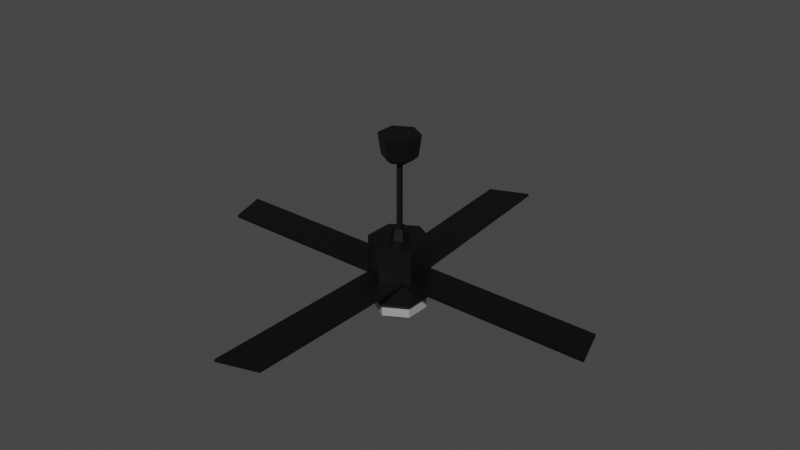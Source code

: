 # Source: Fan1.blend  (saved by Blender 2.93.21; exported with 4.5.12 LTS)
import bpy
from mathutils import Matrix  # noqa: F401  (used for matrix-valued properties, if any)

bpy.ops.wm.read_factory_settings(use_empty=True)
scene = bpy.context.scene
scene.name = 'Scene'

# ---- collections
col_collection = bpy.data.collections.new('Collection'); scene.collection.children.link(col_collection)

# ---- materials (node trees are filled in below, after node groups)
mat_lightfan1 = bpy.data.materials.new('LightFan1')
mat_lightfan1.use_transparent_shadow = False
mat_metalfan1 = bpy.data.materials.new('MetalFan1')
mat_metalfan1.use_transparent_shadow = False

# ---- material node trees
mat_lightfan1.use_nodes = True; mat_lightfan1.node_tree.nodes.clear()
_N = mat_lightfan1.node_tree.nodes; _L = mat_lightfan1.node_tree.links
n0 = _N.new('ShaderNodeBsdfPrincipled'); n0.name = 'Principled BSDF'; n0.location = (10, 300)
n0.distribution = 'GGX'
n0.subsurface_method = 'BURLEY'
n0.inputs[0].default_value = (0.3588, 0.3588, 0.3588, 1.0)
n0.inputs[3].default_value = 1.45
n0.inputs[27].default_value = (0.0, 0.0, 0.0, 1.0)
n0.inputs[28].default_value = 1.0
n1 = _N.new('ShaderNodeOutputMaterial'); n1.name = 'Material Output'; n1.location = (300, 300)
_L.new(n0.outputs[0], n1.inputs[0])
n1.is_active_output = True
mat_metalfan1.use_nodes = True; mat_metalfan1.node_tree.nodes.clear()
_N = mat_metalfan1.node_tree.nodes; _L = mat_metalfan1.node_tree.links
n0 = _N.new('ShaderNodeBsdfPrincipled'); n0.name = 'Principled BSDF'; n0.location = (10, 300)
n0.distribution = 'GGX'
n0.subsurface_method = 'BURLEY'
n0.inputs[0].default_value = (0.0, 0.0, 0.0, 1.0)
n0.inputs[3].default_value = 1.45
n0.inputs[27].default_value = (0.0, 0.0, 0.0, 1.0)
n0.inputs[28].default_value = 1.0
n1 = _N.new('ShaderNodeOutputMaterial'); n1.name = 'Material Output'; n1.location = (300, 300)
_L.new(n0.outputs[0], n1.inputs[0])
n1.is_active_output = True

# ---- world
world_world = bpy.data.worlds.new('World'); scene.world = world_world
world_world.use_nodes = True; world_world.node_tree.nodes.clear()
_N = world_world.node_tree.nodes; _L = world_world.node_tree.links
n0 = _N.new('ShaderNodeOutputWorld'); n0.name = 'World Output'; n0.location = (300, 300)
n1 = _N.new('ShaderNodeBackground'); n1.name = 'Background'; n1.location = (10, 300)
n1.inputs[0].default_value = (0.05088, 0.05088, 0.05088, 1.0)
_L.new(n1.outputs[0], n0.inputs[0])
n0.is_active_output = True
world_world.color = (0.05088, 0.05088, 0.05088)
world_world.use_sun_shadow = False
world_world.sun_shadow_jitter_overblur = 0.0

# ---- meshes
me_cylinder_014 = bpy.data.meshes.new('Cylinder.014')
me_cylinder_014.from_pydata([(0.003713, 0.13, -0.2927), (0.003713, 0.04638, 0.02655), (0.1161, 0.06507, -0.2927), (0.04374, 0.02327, 0.02655), (0.1161, -0.06475, -0.2927), (0.04374, -0.02295, 0.02655), (0.003713, -0.1297, -0.2927), (0.003713, -0.04606, 0.02655), (-0.1087, -0.06475, -0.2927), (-0.03632, -0.02295, 0.02655), (-0.1087, 0.06507, -0.2927), (-0.03632, 0.02327, 0.02655), (0.1343, 0.07557, 0.02655), (0.003713, 0.151, 0.02655), (0.1343, -0.07524, 0.02655), (0.003713, -0.1506, 0.02655), (-0.1269, -0.07524, 0.02655), (-0.1269, 0.07557, 0.02655), (0.01626, 0.007405, 0.084), (0.003713, 0.01465, 0.084), (0.01626, -0.007081, 0.084), (0.003713, -0.01432, 0.084), (-0.008832, -0.007081, 0.084), (-0.008832, 0.007405, 0.084), (0.03313, 0.01715, 0.084), (0.003713, 0.03413, 0.084), (0.03313, -0.01682, 0.084), (0.003713, -0.03381, 0.084), (-0.02571, -0.01682, 0.084), (-0.02571, 0.01715, 0.084), (0.01626, 0.007405, 0.4213), (0.003713, 0.01465, 0.4213), (0.01626, -0.007081, 0.4213), (0.003713, -0.01432, 0.4213), (-0.008832, -0.007081, 0.4213), (-0.008832, 0.007405, 0.4213), (0.09115, 0.05064, 0.5491), (0.003713, 0.1011, 0.5491), (0.09115, -0.05032, 0.5491), (0.003713, -0.1008, 0.5491), (-0.08372, -0.05032, 0.5491), (-0.08372, 0.05064, 0.5491), (0.07821, 0.04317, 0.4436), (0.05595, 0.03032, 0.4213), (0.003713, 0.06048, 0.4213), (0.003713, 0.08619, 0.4436), (0.07821, -0.04285, 0.4436), (0.05595, -0.03, 0.4213), (0.003713, -0.08586, 0.4436), (0.003713, -0.06016, 0.4213), (-0.07079, -0.04285, 0.4436), (-0.04852, -0.03, 0.4213), (-0.07079, 0.04317, 0.4436), (-0.04852, 0.03032, 0.4213), (0.003713, 0.151, -0.2685), (0.1343, 0.07557, -0.2685), (0.1343, -0.07524, -0.2685), (0.003713, -0.1506, -0.2685), (-0.1269, -0.07524, -0.2685), (-0.1269, 0.07557, -0.2685), (0.003713, 0.13, -0.3374), (0.1161, 0.06507, -0.3374), (0.1161, -0.06475, -0.3374), (0.003713, -0.1297, -0.3374), (-0.1087, -0.06475, -0.3374), (-0.1087, 0.06507, -0.3374), (0.003713, 0.08253, -0.3679), (0.07504, 0.04134, -0.3679), (0.07504, -0.04102, -0.3679), (0.003713, -0.0822, -0.3679), (-0.06762, -0.04102, -0.3679), (-0.06762, 0.04134, -0.3679), (-0.09736, -1.072, -0.1547), (-0.09736, -1.072, -0.1415), (-0.09736, -0.06775, -0.1547), (-0.09736, -0.06775, -0.1415), (0.1048, -1.007, -0.1547), (0.1048, -1.007, -0.1415), (0.1048, -0.06775, -0.1547), (0.1048, -0.06775, -0.1415), (1.076, -0.1009, -0.1547), (1.076, -0.1009, -0.1415), (0.07162, -0.1009, -0.1547), (0.07162, -0.1009, -0.1415), (1.011, 0.1012, -0.1547), (1.011, 0.1012, -0.1415), (0.07162, 0.1012, -0.1547), (0.07162, 0.1012, -0.1415), (0.01095, 1.077, -0.1547), (0.01095, 1.077, -0.1415), (0.09848, 0.07662, -0.1547), (0.09848, 0.07662, -0.1415), (-0.1848, 0.9949, -0.1547), (-0.1848, 0.9949, -0.1415), (-0.1029, 0.059, -0.1547), (-0.1029, 0.059, -0.1415), (-1.069, 0.1012, -0.1547), (-1.069, 0.1012, -0.1415), (-0.0642, 0.1012, -0.1547), (-0.0642, 0.1012, -0.1415), (-1.004, -0.1009, -0.1547), (-1.004, -0.1009, -0.1415), (-0.0642, -0.1009, -0.1547), (-0.0642, -0.1009, -0.1415)], [], [(54, 13, 12, 55), (55, 12, 14, 56), (56, 14, 15, 57), (57, 15, 16, 58), (11, 9, 28, 29), (58, 16, 17, 59), (59, 17, 13, 54), (8, 10, 65, 64), (1, 3, 12, 13), (3, 5, 14, 12), (5, 7, 15, 14), (7, 9, 16, 15), (9, 11, 17, 16), (11, 1, 13, 17), (21, 20, 32, 33), (7, 5, 26, 27), (3, 1, 25, 24), (1, 11, 29, 25), (9, 7, 27, 28), (5, 3, 24, 26), (19, 18, 24, 25), (18, 20, 26, 24), (20, 21, 27, 26), (21, 22, 28, 27), (22, 23, 29, 28), (23, 19, 25, 29), (30, 31, 44, 43), (18, 19, 31, 30), (19, 23, 35, 31), (22, 21, 33, 34), (20, 18, 30, 32), (23, 22, 34, 35), (50, 48, 39, 40), (48, 46, 38, 39), (46, 42, 36, 38), (33, 32, 47, 49), (52, 50, 40, 41), (36, 37, 41, 40, 39, 38), (32, 30, 43, 47), (31, 35, 53, 44), (34, 33, 49, 51), (45, 52, 41, 37), (35, 34, 51, 53), (43, 44, 45, 42), (47, 43, 42, 46), (49, 47, 46, 48), (51, 49, 48, 50), (53, 51, 50, 52), (44, 53, 52, 45), (42, 45, 37, 36), (2, 0, 54, 55), (4, 2, 55, 56), (6, 4, 56, 57), (8, 6, 57, 58), (10, 8, 58, 59), (0, 10, 59, 54), (65, 60, 66, 71), (4, 6, 63, 62), (0, 2, 61, 60), (10, 0, 60, 65), (6, 8, 64, 63), (2, 4, 62, 61), (66, 67, 68, 69, 70, 71), (63, 64, 70, 69), (61, 62, 68, 67), (64, 65, 71, 70), (62, 63, 69, 68), (60, 61, 67, 66), (72, 73, 75, 74), (74, 75, 79, 78), (78, 79, 77, 76), (76, 77, 73, 72), (74, 78, 76, 72), (79, 75, 73, 77), (80, 81, 83, 82), (82, 83, 87, 86), (86, 87, 85, 84), (84, 85, 81, 80), (82, 86, 84, 80), (87, 83, 81, 85), (88, 89, 91, 90), (90, 91, 95, 94), (94, 95, 93, 92), (92, 93, 89, 88), (90, 94, 92, 88), (95, 91, 89, 93), (96, 97, 99, 98), (98, 99, 103, 102), (102, 103, 101, 100), (100, 101, 97, 96), (98, 102, 100, 96), (103, 99, 97, 101)])
me_cylinder_014.polygons.foreach_set('material_index', [1, 1, 1, 1, 1, 1, 1, 0, 1, 1, 1, 1, 1, 1, 1, 1, 1, 1, 1, 1, 1, 1, 1, 1, 1, 1, 1, 1, 1, 1, 1, 1, 1, 1, 1, 1, 1, 1, 1, 1, 1, 1, 1, 1, 1, 1, 1, 1, 1, 1, 1, 1, 1, 1, 1, 1, 0, 0, 0, 0, 0, 0, 0, 0, 0, 0, 0, 0, 1, 1, 1, 1, 1, 1, 1, 1, 1, 1, 1, 1, 1, 1, 1, 1, 1, 1, 1, 1, 1, 1, 1, 1])
_uv = me_cylinder_014.uv_layers.new(name='UVMap')
_uv.uv.foreach_set('vector', [1.0, 0.5, 1.0, 1.0, 0.8333, 1.0, 0.8333, 0.5, 0.8333, 0.5, 0.8333, 1.0, 0.6667, 1.0, 0.6667, 0.5, 0.6667, 0.5, 0.6667, 1.0, 0.5, 1.0, 0.5, 0.5, 0.5, 0.5, 0.5, 1.0, 0.3333, 1.0, 0.3333, 0.5, 0.1668, 0.298, 0.1668, 0.202, 0.1668, 0.202, 0.1668, 0.298, 0.3333, 0.5, 0.3333, 1.0, 0.1667, 1.0, 0.1667, 0.5, 0.1667, 0.5, 0.1667, 1.0, -8.941e-08, 1.0, -8.941e-08, 0.5, 0.5711, 0.1467, 0.5711, 0.3533, 0.5711, 0.3533, 0.5711, 0.1467, 0.25, 0.3461, 0.3332, 0.298, 0.4578, 0.37, 0.25, 0.49, 0.3332, 0.298, 0.3332, 0.202, 0.4578, 0.13, 0.4578, 0.37, 0.3332, 0.202, 0.25, 0.1539, 0.25, 0.01, 0.4578, 0.13, 0.25, 0.1539, 0.1668, 0.202, 0.04215, 0.13, 0.25, 0.01, 0.1668, 0.202, 0.1668, 0.298, 0.04215, 0.37, 0.04215, 0.13, 0.1668, 0.298, 0.25, 0.3461, 0.25, 0.49, 0.04215, 0.37, 0.25, 0.209, 0.2855, 0.2295, 0.2855, 0.2295, 0.25, 0.209, 0.25, 0.1539, 0.3332, 0.202, 0.3332, 0.202, 0.25, 0.1539, 0.3332, 0.298, 0.25, 0.3461, 0.25, 0.3461, 0.3332, 0.298, 0.25, 0.3461, 0.1668, 0.298, 0.1668, 0.298, 0.25, 0.3461, 0.1668, 0.202, 0.25, 0.1539, 0.25, 0.1539, 0.1668, 0.202, 0.3332, 0.202, 0.3332, 0.298, 0.3332, 0.298, 0.3332, 0.202, 0.25, 0.291, 0.2855, 0.2705, 0.3332, 0.298, 0.25, 0.3461, 0.2855, 0.2705, 0.2855, 0.2295, 0.3332, 0.202, 0.3332, 0.298, 0.2855, 0.2295, 0.25, 0.209, 0.25, 0.1539, 0.3332, 0.202, 0.25, 0.209, 0.2145, 0.2295, 0.1668, 0.202, 0.25, 0.1539, 0.2145, 0.2295, 0.2145, 0.2705, 0.1668, 0.298, 0.1668, 0.202, 0.2145, 0.2705, 0.25, 0.291, 0.25, 0.3461, 0.1668, 0.298, 0.2855, 0.2705, 0.25, 0.291, 0.25, 0.291, 0.2855, 0.2705, 0.2855, 0.2705, 0.25, 0.291, 0.25, 0.291, 0.2855, 0.2705, 0.25, 0.291, 0.2145, 0.2705, 0.2145, 0.2705, 0.25, 0.291, 0.2145, 0.2295, 0.25, 0.209, 0.25, 0.209, 0.2145, 0.2295, 0.2855, 0.2295, 0.2855, 0.2705, 0.2855, 0.2705, 0.2855, 0.2295, 0.2145, 0.2705, 0.2145, 0.2295, 0.2145, 0.2295, 0.2145, 0.2705, 0.2145, 0.2295, 0.25, 0.209, 0.25, 0.209, 0.2145, 0.2295, 0.25, 0.209, 0.2855, 0.2295, 0.2855, 0.2295, 0.25, 0.209, 0.2855, 0.2295, 0.2855, 0.2705, 0.2855, 0.2705, 0.2855, 0.2295, 0.25, 0.209, 0.2855, 0.2295, 0.2855, 0.2295, 0.25, 0.209, 0.2145, 0.2705, 0.2145, 0.2295, 0.2145, 0.2295, 0.2145, 0.2705, 0.2855, 0.2705, 0.25, 0.291, 0.2145, 0.2705, 0.2145, 0.2295, 0.25, 0.209, 0.2855, 0.2295, 0.2855, 0.2295, 0.2855, 0.2705, 0.2855, 0.2705, 0.2855, 0.2295, 0.25, 0.291, 0.2145, 0.2705, 0.2145, 0.2705, 0.25, 0.291, 0.2145, 0.2295, 0.25, 0.209, 0.25, 0.209, 0.2145, 0.2295, 0.25, 0.291, 0.2145, 0.2705, 0.2145, 0.2705, 0.25, 0.291, 0.2145, 0.2705, 0.2145, 0.2295, 0.2145, 0.2295, 0.2145, 0.2705, 0.2855, 0.2705, 0.25, 0.291, 0.25, 0.291, 0.2855, 0.2705, 0.2855, 0.2295, 0.2855, 0.2705, 0.2855, 0.2705, 0.2855, 0.2295, 0.25, 0.209, 0.2855, 0.2295, 0.2855, 0.2295, 0.25, 0.209, 0.2145, 0.2295, 0.25, 0.209, 0.25, 0.209, 0.2145, 0.2295, 0.2145, 0.2705, 0.2145, 0.2295, 0.2145, 0.2295, 0.2145, 0.2705, 0.25, 0.291, 0.2145, 0.2705, 0.2145, 0.2705, 0.25, 0.291, 0.2855, 0.2705, 0.25, 0.291, 0.25, 0.291, 0.2855, 0.2705, 0.9289, 0.3533, 0.75, 0.4566, 0.75, 0.49, 0.9578, 0.37, 0.9289, 0.1467, 0.9289, 0.3533, 0.9578, 0.37, 0.9578, 0.13, 0.75, 0.04341, 0.9289, 0.1467, 0.9578, 0.13, 0.75, 0.01, 0.5711, 0.1467, 0.75, 0.04341, 0.75, 0.01, 0.5422, 0.13, 0.5711, 0.3533, 0.5711, 0.1467, 0.5422, 0.13, 0.5422, 0.37, 0.75, 0.4566, 0.5711, 0.3533, 0.5422, 0.37, 0.75, 0.49, 0.5711, 0.3533, 0.75, 0.4566, 0.75, 0.4566, 0.5711, 0.3533, 0.9289, 0.1467, 0.75, 0.04341, 0.75, 0.04341, 0.9289, 0.1467, 0.75, 0.4566, 0.9289, 0.3533, 0.9289, 0.3533, 0.75, 0.4566, 0.5711, 0.3533, 0.75, 0.4566, 0.75, 0.4566, 0.5711, 0.3533, 0.75, 0.04341, 0.5711, 0.1467, 0.5711, 0.1467, 0.75, 0.04341, 0.9289, 0.3533, 0.9289, 0.1467, 0.9289, 0.1467, 0.9289, 0.3533, 0.75, 0.4566, 0.9289, 0.3533, 0.9289, 0.1467, 0.75, 0.04341, 0.5711, 0.1467, 0.5711, 0.3533, 0.75, 0.04341, 0.5711, 0.1467, 0.5711, 0.1467, 0.75, 0.04341, 0.9289, 0.3533, 0.9289, 0.1467, 0.9289, 0.1467, 0.9289, 0.3533, 0.5711, 0.1467, 0.5711, 0.3533, 0.5711, 0.3533, 0.5711, 0.1467, 0.9289, 0.1467, 0.75, 0.04341, 0.75, 0.04341, 0.9289, 0.1467, 0.75, 0.4566, 0.9289, 0.3533, 0.9289, 0.3533, 0.75, 0.4566, 0.375, 0.0, 0.625, 0.0, 0.625, 0.25, 0.375, 0.25, 0.375, 0.25, 0.625, 0.25, 0.625, 0.5, 0.375, 0.5, 0.375, 0.5, 0.625, 0.5, 0.625, 0.75, 0.375, 0.75, 0.375, 0.75, 0.625, 0.75, 0.625, 1.0, 0.375, 1.0, 0.125, 0.5, 0.375, 0.5, 0.375, 0.75, 0.125, 0.75, 0.625, 0.5, 0.875, 0.5, 0.875, 0.75, 0.625, 0.75, 0.375, 0.0, 0.625, 0.0, 0.625, 0.25, 0.375, 0.25, 0.375, 0.25, 0.625, 0.25, 0.625, 0.5, 0.375, 0.5, 0.375, 0.5, 0.625, 0.5, 0.625, 0.75, 0.375, 0.75, 0.375, 0.75, 0.625, 0.75, 0.625, 1.0, 0.375, 1.0, 0.125, 0.5, 0.375, 0.5, 0.375, 0.75, 0.125, 0.75, 0.625, 0.5, 0.875, 0.5, 0.875, 0.75, 0.625, 0.75, 0.375, 0.0, 0.625, 0.0, 0.625, 0.25, 0.375, 0.25, 0.375, 0.25, 0.625, 0.25, 0.625, 0.5, 0.375, 0.5, 0.375, 0.5, 0.625, 0.5, 0.625, 0.75, 0.375, 0.75, 0.375, 0.75, 0.625, 0.75, 0.625, 1.0, 0.375, 1.0, 0.125, 0.5, 0.375, 0.5, 0.375, 0.75, 0.125, 0.75, 0.625, 0.5, 0.875, 0.5, 0.875, 0.75, 0.625, 0.75, 0.375, 0.0, 0.625, 0.0, 0.625, 0.25, 0.375, 0.25, 0.375, 0.25, 0.625, 0.25, 0.625, 0.5, 0.375, 0.5, 0.375, 0.5, 0.625, 0.5, 0.625, 0.75, 0.375, 0.75, 0.375, 0.75, 0.625, 0.75, 0.625, 1.0, 0.375, 1.0, 0.125, 0.5, 0.375, 0.5, 0.375, 0.75, 0.125, 0.75, 0.625, 0.5, 0.875, 0.5, 0.875, 0.75, 0.625, 0.75])
me_cylinder_014.materials.append(mat_lightfan1)
me_cylinder_014.materials.append(mat_metalfan1)
me_cylinder_014.use_remesh_fix_poles = True
me_cylinder_014.use_remesh_preserve_attributes = False
me_cylinder_014.update()

# ---- objects
ob_fan1 = bpy.data.objects.new('Fan1', me_cylinder_014)

# ---- transforms, parenting, visibility, modifiers, constraints
ob_fan1.location = (0.0, 0.0, 0.0)

# ---- collection membership
col_collection.objects.link(ob_fan1)

# ---- scene / render settings (as saved in the file)
scene.frame_start = 1; scene.frame_end = 250; scene.frame_set(1)
scene.render.engine = 'BLENDER_EEVEE_NEXT'
scene.cycles.use_denoising = False
scene.cycles.samples = 128
scene.cycles.sampling_pattern = 'TABULATED_SOBOL'
scene.cycles.use_adaptive_sampling = False
scene.cycles.use_light_tree = False
scene.view_settings.view_transform = 'Filmic'
bpy.context.view_layer.update()

# ---- added for rendering (the .blend has no active camera and no usable light): camera, sun
cam_auto = bpy.data.cameras.new('AutoCamera')
cam_auto.lens = 50.0
cam_auto.sensor_width = 36.0
cam_auto.clip_end = 1000.0
ob_auto_camera = bpy.data.objects.new('AutoCamera', cam_auto)
scene.collection.objects.link(ob_auto_camera)
ob_auto_camera.location = (2.93813, -3.51877, 2.43815)
ob_auto_camera.rotation_euler = (1.09748, -7.21219e-08, 0.694738)
scene.camera = ob_auto_camera
light_auto_sun = bpy.data.lights.new('AutoSun', 'SUN')
light_auto_sun.energy = 3.0
light_auto_sun.angle = 0.0523599
ob_auto_sun = bpy.data.objects.new('AutoSun', light_auto_sun)
scene.collection.objects.link(ob_auto_sun)
ob_auto_sun.rotation_euler = (0.872665, 0.174533, 0.523599)
bpy.context.view_layer.update()
